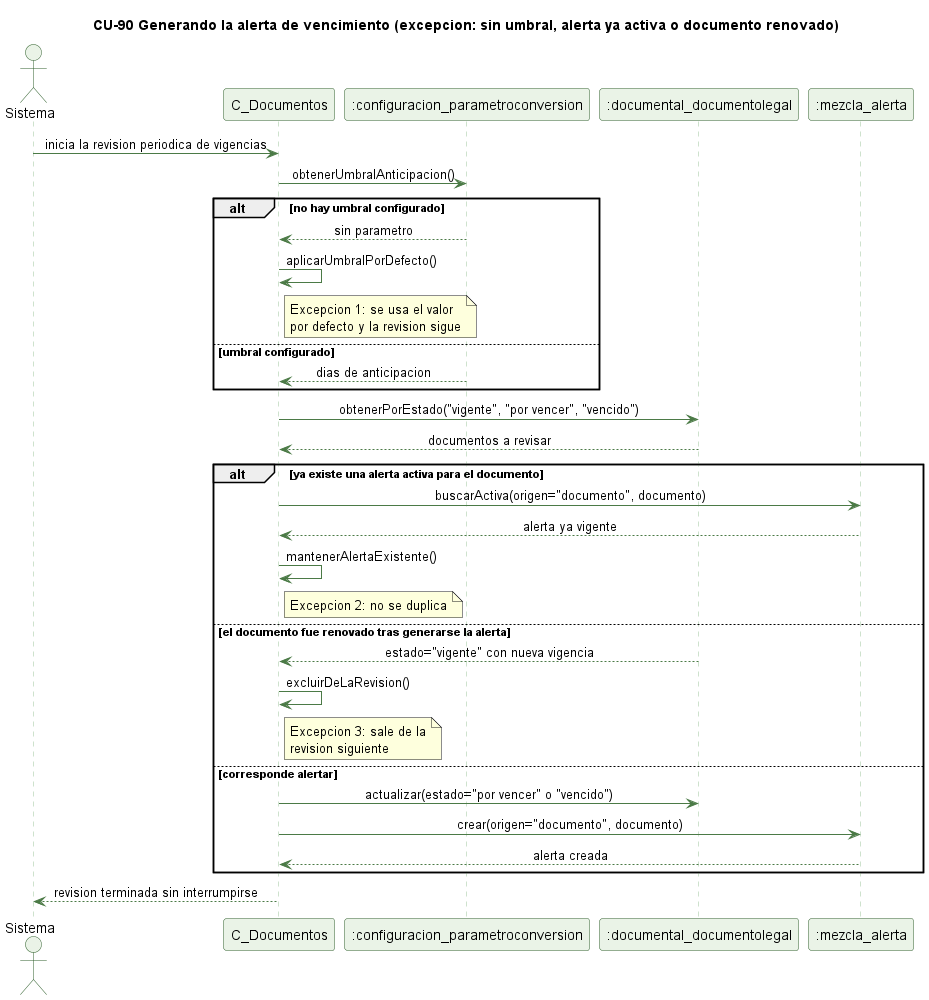

The diagram above was rendered by PlantUML. Its source (embedded in the PNG):
@startuml cu90-alerta-vencimiento-excepcion
' CU-90 Generando la alerta de vencimiento de un documento - flujo de excepcion
skinparam backgroundColor #FFFFFF
skinparam shadowing false
skinparam defaultFontName Helvetica
skinparam sequenceMessageAlign center
skinparam ParticipantBackgroundColor #EAF3E7
skinparam ParticipantBorderColor #2E5E2A
skinparam ActorBackgroundColor #EAF3E7
skinparam ActorBorderColor #2E5E2A
skinparam sequenceLifeLineBorderColor #9CC49A
skinparam ArrowColor #4B7A46

title CU-90 Generando la alerta de vencimiento (excepcion: sin umbral, alerta ya activa o documento renovado)

actor Sistema
participant "C_Documentos" as C
participant ":configuracion_parametroconversion" as P
participant ":documental_documentolegal" as D
participant ":mezcla_alerta" as A

Sistema -> C : inicia la revision periodica de vigencias
C -> P : obtenerUmbralAnticipacion()
alt no hay umbral configurado
  P --> C : sin parametro
  C -> C : aplicarUmbralPorDefecto()
  note right of C : Excepcion 1: se usa el valor\npor defecto y la revision sigue
else umbral configurado
  P --> C : dias de anticipacion
end
C -> D : obtenerPorEstado("vigente", "por vencer", "vencido")
D --> C : documentos a revisar
alt ya existe una alerta activa para el documento
  C -> A : buscarActiva(origen="documento", documento)
  A --> C : alerta ya vigente
  C -> C : mantenerAlertaExistente()
  note right of C : Excepcion 2: no se duplica
else el documento fue renovado tras generarse la alerta
  D --> C : estado="vigente" con nueva vigencia
  C -> C : excluirDeLaRevision()
  note right of C : Excepcion 3: sale de la\nrevision siguiente
else corresponde alertar
  C -> D : actualizar(estado="por vencer" o "vencido")
  C -> A : crear(origen="documento", documento)
  A --> C : alerta creada
end
C --> Sistema : revision terminada sin interrumpirse

@enduml